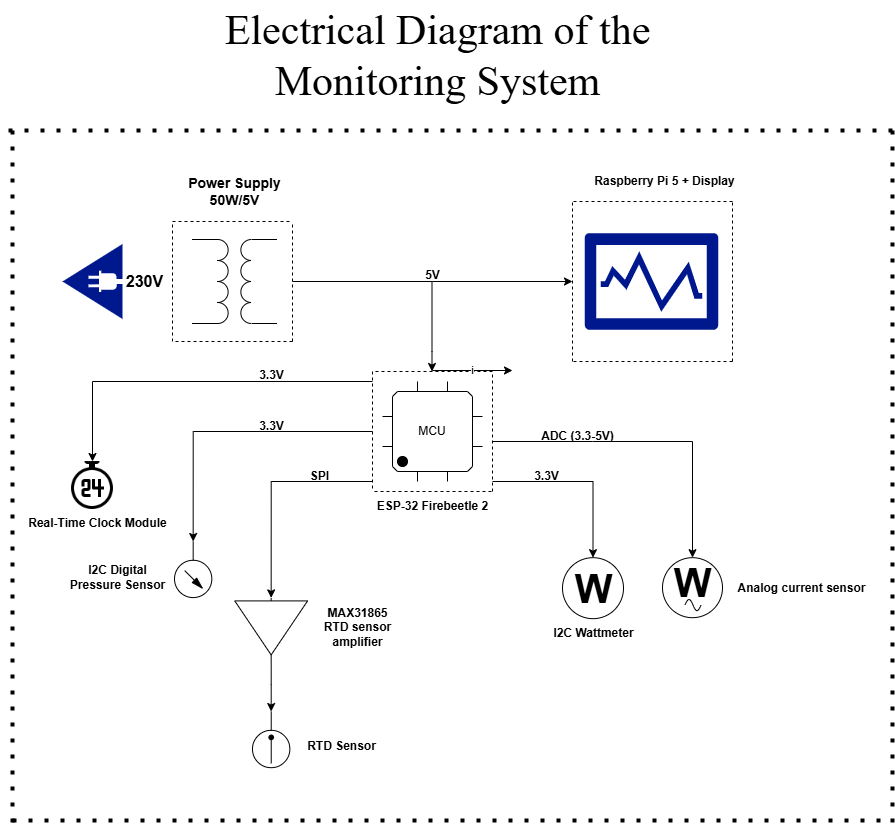

The diagram above was exported from draw.io. Its source (the exported page's mxGraphModel, read from the mxfile embedded in the PNG):
<mxGraphModel dx="1428" dy="743" grid="1" gridSize="10" guides="1" tooltips="1" connect="1" arrows="1" fold="1" page="1" pageScale="1" pageWidth="1169" pageHeight="1654" math="0" shadow="0">
  <root>
    <mxCell id="0" />
    <mxCell id="1" parent="0" />
    <mxCell id="s2brMMUn1b2fyW6zsWc8-1" style="edgeStyle=orthogonalEdgeStyle;rounded=0;orthogonalLoop=1;jettySize=auto;html=1;" parent="1" edge="1">
      <mxGeometry relative="1" as="geometry">
        <mxPoint x="720" y="341" as="targetPoint" />
        <mxPoint x="440" y="341" as="sourcePoint" />
        <Array as="points">
          <mxPoint x="580" y="341" />
          <mxPoint x="580" y="341" />
        </Array>
      </mxGeometry>
    </mxCell>
    <mxCell id="s2brMMUn1b2fyW6zsWc8-2" value="" style="pointerEvents=1;verticalLabelPosition=bottom;shadow=0;dashed=0;align=center;html=1;verticalAlign=top;shape=mxgraph.electrical.inductors.transformer;direction=north;rotation=-90;" parent="1" vertex="1">
      <mxGeometry x="340" y="298.5" width="84" height="85" as="geometry" />
    </mxCell>
    <mxCell id="s2brMMUn1b2fyW6zsWc8-3" value="&lt;b&gt;&lt;font style=&quot;font-size: 16px;&quot;&gt;230V&lt;/font&gt;&lt;/b&gt;" style="text;html=1;align=center;verticalAlign=middle;resizable=0;points=[];autosize=1;strokeColor=none;fillColor=none;" parent="1" vertex="1">
      <mxGeometry x="262" y="326" width="60" height="30" as="geometry" />
    </mxCell>
    <mxCell id="s2brMMUn1b2fyW6zsWc8-4" value="" style="endArrow=none;dashed=1;html=1;rounded=0;" parent="1" edge="1">
      <mxGeometry width="50" height="50" relative="1" as="geometry">
        <mxPoint x="440" y="401" as="sourcePoint" />
        <mxPoint x="440" y="281" as="targetPoint" />
      </mxGeometry>
    </mxCell>
    <mxCell id="s2brMMUn1b2fyW6zsWc8-5" value="" style="endArrow=none;dashed=1;html=1;rounded=0;" parent="1" edge="1">
      <mxGeometry width="50" height="50" relative="1" as="geometry">
        <mxPoint x="440" y="401" as="sourcePoint" />
        <mxPoint x="320" y="401" as="targetPoint" />
      </mxGeometry>
    </mxCell>
    <mxCell id="s2brMMUn1b2fyW6zsWc8-6" value="" style="endArrow=none;dashed=1;html=1;rounded=0;" parent="1" edge="1">
      <mxGeometry width="50" height="50" relative="1" as="geometry">
        <mxPoint x="320" y="401" as="sourcePoint" />
        <mxPoint x="320" y="281" as="targetPoint" />
      </mxGeometry>
    </mxCell>
    <mxCell id="s2brMMUn1b2fyW6zsWc8-7" value="" style="endArrow=none;dashed=1;html=1;rounded=0;" parent="1" edge="1">
      <mxGeometry width="50" height="50" relative="1" as="geometry">
        <mxPoint x="320" y="281" as="sourcePoint" />
        <mxPoint x="440" y="281" as="targetPoint" />
      </mxGeometry>
    </mxCell>
    <mxCell id="s2brMMUn1b2fyW6zsWc8-8" value="&lt;b&gt;&lt;font style=&quot;font-size: 14px;&quot;&gt;Power Supply&lt;br&gt;50W/5V&lt;/font&gt;&lt;/b&gt;" style="text;html=1;align=center;verticalAlign=middle;resizable=0;points=[];autosize=1;strokeColor=none;fillColor=none;" parent="1" vertex="1">
      <mxGeometry x="322" y="226" width="120" height="50" as="geometry" />
    </mxCell>
    <mxCell id="s2brMMUn1b2fyW6zsWc8-9" value="" style="endArrow=none;dashed=1;html=1;rounded=0;" parent="1" edge="1">
      <mxGeometry width="50" height="50" relative="1" as="geometry">
        <mxPoint x="720" y="421" as="sourcePoint" />
        <mxPoint x="720" y="261" as="targetPoint" />
      </mxGeometry>
    </mxCell>
    <mxCell id="s2brMMUn1b2fyW6zsWc8-10" value="" style="endArrow=none;dashed=1;html=1;rounded=0;" parent="1" edge="1">
      <mxGeometry width="50" height="50" relative="1" as="geometry">
        <mxPoint x="880" y="421" as="sourcePoint" />
        <mxPoint x="880" y="261" as="targetPoint" />
      </mxGeometry>
    </mxCell>
    <mxCell id="s2brMMUn1b2fyW6zsWc8-11" value="" style="endArrow=none;dashed=1;html=1;rounded=0;" parent="1" edge="1">
      <mxGeometry width="50" height="50" relative="1" as="geometry">
        <mxPoint x="880" y="261" as="sourcePoint" />
        <mxPoint x="720" y="261" as="targetPoint" />
      </mxGeometry>
    </mxCell>
    <mxCell id="s2brMMUn1b2fyW6zsWc8-12" value="" style="endArrow=none;dashed=1;html=1;rounded=0;" parent="1" edge="1">
      <mxGeometry width="50" height="50" relative="1" as="geometry">
        <mxPoint x="880" y="421" as="sourcePoint" />
        <mxPoint x="720" y="421" as="targetPoint" />
      </mxGeometry>
    </mxCell>
    <mxCell id="s2brMMUn1b2fyW6zsWc8-13" value="Raspberry Pi 5 + Display" style="text;html=1;align=center;verticalAlign=middle;resizable=0;points=[];autosize=1;strokeColor=none;fillColor=none;fontStyle=1" parent="1" vertex="1">
      <mxGeometry x="732" y="226" width="160" height="30" as="geometry" />
    </mxCell>
    <mxCell id="s2brMMUn1b2fyW6zsWc8-14" value="" style="sketch=0;aspect=fixed;pointerEvents=1;shadow=0;dashed=0;html=1;strokeColor=none;labelPosition=center;verticalLabelPosition=bottom;verticalAlign=top;align=center;fillColor=#00188D;shape=mxgraph.mscae.enterprise.performance_monitor" parent="1" vertex="1">
      <mxGeometry x="732" y="292.76" width="134" height="96.48" as="geometry" />
    </mxCell>
    <mxCell id="s2brMMUn1b2fyW6zsWc8-15" value="" style="sketch=0;aspect=fixed;pointerEvents=1;shadow=0;dashed=0;html=1;strokeColor=none;labelPosition=center;verticalLabelPosition=bottom;verticalAlign=top;align=center;fillColor=#00188D;shape=mxgraph.mscae.enterprise.plug_and_play;rotation=-180;" parent="1" vertex="1">
      <mxGeometry x="210" y="303.5" width="60" height="75" as="geometry" />
    </mxCell>
    <mxCell id="s2brMMUn1b2fyW6zsWc8-16" value="MCU" style="shadow=0;dashed=0;align=center;html=1;strokeWidth=1;shape=mxgraph.electrical.logic_gates.qfp_ic;whiteSpace=wrap;labelNames=,,,,,,,,i,j,k,l,m,n,o,p,q,r,s,t,u,v,w,x,y,z,a1,b1,c1,d1,e1,f1,g1,h1,i1,j1,k1,l1,m1,n1;noLabel=0;overflow=visible;movableLabel=0;backgroundOutline=0;metaEdit=0;dropTarget=0;snapToPoint=0;pinSpacing=30;pinLabelType=cust;startPin=sw;pinStyle=line;" parent="1" vertex="1">
      <mxGeometry x="530" y="441" width="100" height="100" as="geometry" />
    </mxCell>
    <mxCell id="s2brMMUn1b2fyW6zsWc8-17" value="" style="endArrow=none;dashed=1;html=1;rounded=0;" parent="1" edge="1">
      <mxGeometry width="50" height="50" relative="1" as="geometry">
        <mxPoint x="639" y="551" as="sourcePoint" />
        <mxPoint x="520" y="551" as="targetPoint" />
      </mxGeometry>
    </mxCell>
    <mxCell id="s2brMMUn1b2fyW6zsWc8-18" value="" style="endArrow=none;dashed=1;html=1;rounded=0;" parent="1" edge="1">
      <mxGeometry width="50" height="50" relative="1" as="geometry">
        <mxPoint x="520" y="431" as="sourcePoint" />
        <mxPoint x="520" y="551" as="targetPoint" />
      </mxGeometry>
    </mxCell>
    <mxCell id="s2brMMUn1b2fyW6zsWc8-19" value="" style="endArrow=none;dashed=1;html=1;rounded=0;" parent="1" edge="1">
      <mxGeometry width="50" height="50" relative="1" as="geometry">
        <mxPoint x="640" y="551" as="sourcePoint" />
        <mxPoint x="640" y="431" as="targetPoint" />
      </mxGeometry>
    </mxCell>
    <mxCell id="s2brMMUn1b2fyW6zsWc8-20" value="" style="endArrow=none;dashed=1;html=1;rounded=0;" parent="1" edge="1">
      <mxGeometry width="50" height="50" relative="1" as="geometry">
        <mxPoint x="640" y="431" as="sourcePoint" />
        <mxPoint x="520" y="431" as="targetPoint" />
      </mxGeometry>
    </mxCell>
    <mxCell id="s2brMMUn1b2fyW6zsWc8-21" style="edgeStyle=orthogonalEdgeStyle;rounded=0;orthogonalLoop=1;jettySize=auto;html=1;" parent="1" edge="1">
      <mxGeometry relative="1" as="geometry">
        <mxPoint x="579.5" y="431" as="targetPoint" />
        <mxPoint x="579.5" y="341" as="sourcePoint" />
        <Array as="points">
          <mxPoint x="579.5" y="411" />
        </Array>
      </mxGeometry>
    </mxCell>
    <mxCell id="s2brMMUn1b2fyW6zsWc8-22" value="ESP-32 Firebeetle 2" style="text;html=1;align=center;verticalAlign=middle;resizable=0;points=[];autosize=1;strokeColor=none;fillColor=none;fontStyle=1" parent="1" vertex="1">
      <mxGeometry x="515" y="551" width="130" height="30" as="geometry" />
    </mxCell>
    <mxCell id="s2brMMUn1b2fyW6zsWc8-23" value="" style="verticalLabelPosition=bottom;aspect=fixed;html=1;verticalAlign=top;fillColor=strokeColor;align=center;outlineConnect=0;shape=mxgraph.fluid_power.x11850;points=[[0.5,1,0]];rotation=-180;" parent="1" vertex="1">
      <mxGeometry x="400" y="771" width="37.34" height="56.18" as="geometry" />
    </mxCell>
    <mxCell id="s2brMMUn1b2fyW6zsWc8-24" value="" style="verticalLabelPosition=bottom;aspect=fixed;html=1;verticalAlign=top;fillColor=strokeColor;align=center;outlineConnect=0;shape=mxgraph.fluid_power.x11820;points=[[0.5,1,0]];rotation=-180;" parent="1" vertex="1">
      <mxGeometry x="322" y="601" width="37.34" height="56.1" as="geometry" />
    </mxCell>
    <mxCell id="s2brMMUn1b2fyW6zsWc8-25" style="edgeStyle=orthogonalEdgeStyle;rounded=0;orthogonalLoop=1;jettySize=auto;html=1;entryX=0.5;entryY=1;entryDx=0;entryDy=0;entryPerimeter=0;" parent="1" target="s2brMMUn1b2fyW6zsWc8-24" edge="1">
      <mxGeometry relative="1" as="geometry">
        <mxPoint x="520" y="491" as="sourcePoint" />
        <Array as="points">
          <mxPoint x="341" y="491" />
        </Array>
      </mxGeometry>
    </mxCell>
    <mxCell id="s2brMMUn1b2fyW6zsWc8-26" style="edgeStyle=orthogonalEdgeStyle;rounded=0;orthogonalLoop=1;jettySize=auto;html=1;entryX=0;entryY=0.5;entryDx=0;entryDy=0;entryPerimeter=0;" parent="1" target="s2brMMUn1b2fyW6zsWc8-40" edge="1">
      <mxGeometry relative="1" as="geometry">
        <mxPoint x="520" y="541" as="sourcePoint" />
        <mxPoint x="419" y="631" as="targetPoint" />
        <Array as="points">
          <mxPoint x="419" y="541" />
        </Array>
      </mxGeometry>
    </mxCell>
    <mxCell id="s2brMMUn1b2fyW6zsWc8-27" value="I2C Digital&lt;br&gt;Pressure Sensor" style="text;html=1;align=center;verticalAlign=middle;resizable=0;points=[];autosize=1;strokeColor=none;fillColor=none;fontStyle=1" parent="1" vertex="1">
      <mxGeometry x="210" y="617.1800000000001" width="110" height="40" as="geometry" />
    </mxCell>
    <mxCell id="s2brMMUn1b2fyW6zsWc8-28" value="3.3V" style="text;html=1;align=center;verticalAlign=middle;resizable=0;points=[];autosize=1;strokeColor=none;fillColor=none;fontStyle=1" parent="1" vertex="1">
      <mxGeometry x="393.67" y="471" width="50" height="30" as="geometry" />
    </mxCell>
    <mxCell id="s2brMMUn1b2fyW6zsWc8-29" value="RTD Sensor" style="text;html=1;align=center;verticalAlign=middle;resizable=0;points=[];autosize=1;strokeColor=none;fillColor=none;fontStyle=1" parent="1" vertex="1">
      <mxGeometry x="443.66999999999996" y="791" width="90" height="30" as="geometry" />
    </mxCell>
    <mxCell id="s2brMMUn1b2fyW6zsWc8-30" value="W" style="verticalLabelPosition=middle;shadow=0;dashed=0;align=center;html=1;verticalAlign=middle;strokeWidth=1;shape=ellipse;aspect=fixed;fontSize=40;fontStyle=1" parent="1" vertex="1">
      <mxGeometry x="710" y="617.1800000000001" width="61" height="61" as="geometry" />
    </mxCell>
    <mxCell id="s2brMMUn1b2fyW6zsWc8-31" style="edgeStyle=orthogonalEdgeStyle;rounded=0;orthogonalLoop=1;jettySize=auto;html=1;entryX=0.5;entryY=0;entryDx=0;entryDy=0;" parent="1" target="s2brMMUn1b2fyW6zsWc8-30" edge="1">
      <mxGeometry relative="1" as="geometry">
        <mxPoint x="640" y="541" as="sourcePoint" />
        <mxPoint x="741" y="571" as="targetPoint" />
        <Array as="points">
          <mxPoint x="741" y="541" />
          <mxPoint x="741" y="617" />
        </Array>
      </mxGeometry>
    </mxCell>
    <mxCell id="s2brMMUn1b2fyW6zsWc8-32" value="&lt;b&gt;I2C Wattmeter&lt;/b&gt;" style="text;html=1;align=center;verticalAlign=middle;resizable=0;points=[];autosize=1;strokeColor=none;fillColor=none;" parent="1" vertex="1">
      <mxGeometry x="690.5" y="678.1800000000001" width="100" height="30" as="geometry" />
    </mxCell>
    <mxCell id="s2brMMUn1b2fyW6zsWc8-33" value="" style="ellipse;whiteSpace=wrap;html=1;aspect=fixed;" parent="1" vertex="1">
      <mxGeometry x="810.0000000000001" y="617.1800000000001" width="60" height="60" as="geometry" />
    </mxCell>
    <mxCell id="s2brMMUn1b2fyW6zsWc8-34" value="" style="pointerEvents=1;verticalLabelPosition=bottom;shadow=0;dashed=0;align=center;html=1;verticalAlign=top;shape=mxgraph.electrical.waveforms.sine_wave;" parent="1" vertex="1">
      <mxGeometry x="832.5" y="657.1800000000001" width="16" height="14.77" as="geometry" />
    </mxCell>
    <mxCell id="s2brMMUn1b2fyW6zsWc8-35" value="W" style="text;html=1;align=center;verticalAlign=middle;resizable=0;points=[];autosize=1;strokeColor=none;fillColor=none;fontStyle=1;fontSize=40;" parent="1" vertex="1">
      <mxGeometry x="810" y="611.95" width="60" height="60" as="geometry" />
    </mxCell>
    <mxCell id="s2brMMUn1b2fyW6zsWc8-36" value="Analog current sensor" style="text;html=1;align=center;verticalAlign=middle;resizable=0;points=[];autosize=1;strokeColor=none;fillColor=none;fontStyle=1" parent="1" vertex="1">
      <mxGeometry x="879" y="632.6800000000001" width="140" height="30" as="geometry" />
    </mxCell>
    <mxCell id="s2brMMUn1b2fyW6zsWc8-37" style="edgeStyle=orthogonalEdgeStyle;rounded=0;orthogonalLoop=1;jettySize=auto;html=1;" parent="1" edge="1">
      <mxGeometry relative="1" as="geometry">
        <mxPoint x="640" y="501" as="sourcePoint" />
        <mxPoint x="840" y="617.1800000000001" as="targetPoint" />
        <Array as="points">
          <mxPoint x="740" y="501" />
          <mxPoint x="840" y="501" />
        </Array>
      </mxGeometry>
    </mxCell>
    <mxCell id="s2brMMUn1b2fyW6zsWc8-38" value="ADC (3.3-5V)" style="text;html=1;align=center;verticalAlign=middle;resizable=0;points=[];autosize=1;strokeColor=none;fillColor=none;fontStyle=1" parent="1" vertex="1">
      <mxGeometry x="675" y="481" width="100" height="30" as="geometry" />
    </mxCell>
    <mxCell id="s2brMMUn1b2fyW6zsWc8-39" value="SPI" style="text;html=1;align=center;verticalAlign=middle;resizable=0;points=[];autosize=1;strokeColor=none;fillColor=none;fontStyle=1" parent="1" vertex="1">
      <mxGeometry x="447" y="521" width="40" height="30" as="geometry" />
    </mxCell>
    <mxCell id="s2brMMUn1b2fyW6zsWc8-40" value="" style="verticalLabelPosition=bottom;shadow=0;dashed=0;align=center;html=1;verticalAlign=top;shape=mxgraph.electrical.abstract.amplifier;rotation=90;" parent="1" vertex="1">
      <mxGeometry x="388.66999999999996" y="651" width="60" height="72.82" as="geometry" />
    </mxCell>
    <mxCell id="s2brMMUn1b2fyW6zsWc8-41" value="MAX31865&lt;br&gt;RTD sensor&lt;br&gt;amplifier" style="text;html=1;align=center;verticalAlign=middle;resizable=0;points=[];autosize=1;strokeColor=none;fillColor=none;fontStyle=1" parent="1" vertex="1">
      <mxGeometry x="460" y="657.4100000000001" width="90" height="60" as="geometry" />
    </mxCell>
    <mxCell id="s2brMMUn1b2fyW6zsWc8-42" style="edgeStyle=orthogonalEdgeStyle;rounded=0;orthogonalLoop=1;jettySize=auto;html=1;entryX=0.5;entryY=1;entryDx=0;entryDy=0;entryPerimeter=0;" parent="1" source="s2brMMUn1b2fyW6zsWc8-40" target="s2brMMUn1b2fyW6zsWc8-23" edge="1">
      <mxGeometry relative="1" as="geometry" />
    </mxCell>
    <mxCell id="s2brMMUn1b2fyW6zsWc8-43" value="3.3V" style="text;html=1;align=center;verticalAlign=middle;resizable=0;points=[];autosize=1;strokeColor=none;fillColor=none;fontStyle=1" parent="1" vertex="1">
      <mxGeometry x="669" y="521" width="50" height="30" as="geometry" />
    </mxCell>
    <mxCell id="s2brMMUn1b2fyW6zsWc8-44" value="" style="endArrow=none;dashed=1;html=1;dashPattern=1 3;strokeWidth=4;rounded=0;fontSize=12;" parent="1" edge="1">
      <mxGeometry width="50" height="50" relative="1" as="geometry">
        <mxPoint x="160" y="880" as="sourcePoint" />
        <mxPoint x="1040" y="880" as="targetPoint" />
      </mxGeometry>
    </mxCell>
    <mxCell id="s2brMMUn1b2fyW6zsWc8-45" value="" style="endArrow=none;dashed=1;html=1;dashPattern=1 3;strokeWidth=4;rounded=0;fontSize=12;jumpSize=6;" parent="1" edge="1">
      <mxGeometry width="50" height="50" relative="1" as="geometry">
        <mxPoint x="1040" y="882" as="sourcePoint" />
        <mxPoint x="1040" y="188" as="targetPoint" />
      </mxGeometry>
    </mxCell>
    <mxCell id="s2brMMUn1b2fyW6zsWc8-46" value="" style="endArrow=none;dashed=1;html=1;dashPattern=1 3;strokeWidth=4;rounded=0;fontSize=12;jumpSize=6;" parent="1" edge="1">
      <mxGeometry width="50" height="50" relative="1" as="geometry">
        <mxPoint x="160" y="882" as="sourcePoint" />
        <mxPoint x="160" y="189" as="targetPoint" />
      </mxGeometry>
    </mxCell>
    <mxCell id="s2brMMUn1b2fyW6zsWc8-47" value="" style="endArrow=none;dashed=1;html=1;dashPattern=1 3;strokeWidth=4;rounded=0;fontSize=12;jumpSize=6;" parent="1" edge="1">
      <mxGeometry width="50" height="50" relative="1" as="geometry">
        <mxPoint x="1040" y="190" as="sourcePoint" />
        <mxPoint x="150" y="190" as="targetPoint" />
      </mxGeometry>
    </mxCell>
    <mxCell id="s2brMMUn1b2fyW6zsWc8-48" value="Electrical Diagram of the&lt;br&gt;Monitoring System" style="text;html=1;align=center;verticalAlign=middle;resizable=0;points=[];autosize=1;strokeColor=none;fillColor=none;fontSize=42;fontFamily=Times New Roman;" parent="1" vertex="1">
      <mxGeometry x="360" y="60" width="450" height="110" as="geometry" />
    </mxCell>
    <mxCell id="s2brMMUn1b2fyW6zsWc8-49" value="5V" style="text;html=1;align=center;verticalAlign=middle;resizable=0;points=[];autosize=1;strokeColor=none;fillColor=none;fontStyle=1" parent="1" vertex="1">
      <mxGeometry x="560" y="320" width="40" height="30" as="geometry" />
    </mxCell>
    <mxCell id="s2brMMUn1b2fyW6zsWc8-50" value="i" style="edgeStyle=none;orthogonalLoop=1;jettySize=auto;html=1;rounded=0;" parent="1" edge="1">
      <mxGeometry width="80" relative="1" as="geometry">
        <mxPoint x="580" y="430" as="sourcePoint" />
        <mxPoint x="660" y="430" as="targetPoint" />
        <Array as="points" />
      </mxGeometry>
    </mxCell>
    <mxCell id="itn9fvBMUjlkGzU9o-bn-1" style="edgeStyle=orthogonalEdgeStyle;rounded=0;orthogonalLoop=1;jettySize=auto;html=1;entryX=0.5;entryY=0;entryDx=0;entryDy=0;" edge="1" parent="1" target="itn9fvBMUjlkGzU9o-bn-2">
      <mxGeometry relative="1" as="geometry">
        <mxPoint x="520" y="441" as="sourcePoint" />
        <Array as="points">
          <mxPoint x="240" y="441" />
        </Array>
        <mxPoint x="240" y="520" as="targetPoint" />
      </mxGeometry>
    </mxCell>
    <mxCell id="itn9fvBMUjlkGzU9o-bn-2" value="" style="shape=image;html=1;verticalAlign=top;verticalLabelPosition=bottom;labelBackgroundColor=#ffffff;imageAspect=0;aspect=fixed;image=https://cdn3.iconfinder.com/data/icons/essential-pack/32/17-Clock-128.png" vertex="1" parent="1">
      <mxGeometry x="216" y="521" width="48" height="48" as="geometry" />
    </mxCell>
    <mxCell id="itn9fvBMUjlkGzU9o-bn-3" value="Real-Time Clock Module" style="text;html=1;align=center;verticalAlign=middle;resizable=0;points=[];autosize=1;strokeColor=none;fillColor=none;fontStyle=1" vertex="1" parent="1">
      <mxGeometry x="170" y="568" width="150" height="30" as="geometry" />
    </mxCell>
    <mxCell id="itn9fvBMUjlkGzU9o-bn-4" value="3.3V" style="text;html=1;align=center;verticalAlign=middle;resizable=0;points=[];autosize=1;strokeColor=none;fillColor=none;fontStyle=1" vertex="1" parent="1">
      <mxGeometry x="393.67" y="420" width="50" height="30" as="geometry" />
    </mxCell>
  </root>
</mxGraphModel>